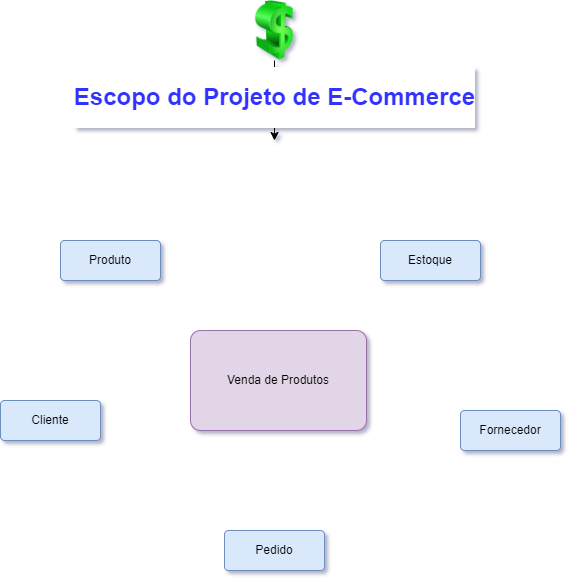

The diagram above was exported from draw.io. Its source (the exported page's mxGraphModel, read from the mxfile embedded in the PNG):
<mxGraphModel dx="782" dy="698" grid="1" gridSize="10" guides="1" tooltips="1" connect="1" arrows="1" fold="1" page="1" pageScale="1" pageWidth="827" pageHeight="1169" math="0" shadow="0">
  <root>
    <mxCell id="0" />
    <mxCell id="1" parent="0" />
    <mxCell id="7K-nTVbOLrCD1DtXGb4q-1" value="Venda de Produtos" style="rounded=1;arcSize=10;whiteSpace=wrap;html=1;align=center;fillColor=#e1d5e7;strokeColor=#9673a6;" vertex="1" parent="1">
      <mxGeometry x="290" y="370" width="176" height="100" as="geometry" />
    </mxCell>
    <mxCell id="7K-nTVbOLrCD1DtXGb4q-4" value="Pedido" style="rounded=1;arcSize=10;whiteSpace=wrap;html=1;align=center;fillColor=#dae8fc;strokeColor=#6c8ebf;" vertex="1" parent="1">
      <mxGeometry x="324" y="570" width="100" height="40" as="geometry" />
    </mxCell>
    <mxCell id="7K-nTVbOLrCD1DtXGb4q-5" value="Cliente" style="rounded=1;arcSize=10;whiteSpace=wrap;html=1;align=center;fillColor=#dae8fc;strokeColor=#6c8ebf;" vertex="1" parent="1">
      <mxGeometry x="100" y="440" width="100" height="40" as="geometry" />
    </mxCell>
    <mxCell id="7K-nTVbOLrCD1DtXGb4q-9" value="Produto" style="rounded=1;arcSize=10;whiteSpace=wrap;html=1;align=center;fillColor=#dae8fc;strokeColor=#6c8ebf;" vertex="1" parent="1">
      <mxGeometry x="160" y="280" width="100" height="40" as="geometry" />
    </mxCell>
    <mxCell id="7K-nTVbOLrCD1DtXGb4q-10" value="Estoque" style="rounded=1;arcSize=10;whiteSpace=wrap;html=1;align=center;fillColor=#dae8fc;strokeColor=#6c8ebf;" vertex="1" parent="1">
      <mxGeometry x="480" y="280" width="100" height="40" as="geometry" />
    </mxCell>
    <mxCell id="7K-nTVbOLrCD1DtXGb4q-11" value="Fornecedor" style="rounded=1;arcSize=10;whiteSpace=wrap;html=1;align=center;fillColor=#dae8fc;strokeColor=#6c8ebf;" vertex="1" parent="1">
      <mxGeometry x="560" y="450" width="100" height="40" as="geometry" />
    </mxCell>
    <mxCell id="7K-nTVbOLrCD1DtXGb4q-14" value="" style="edgeStyle=orthogonalEdgeStyle;rounded=0;orthogonalLoop=1;jettySize=auto;html=1;fontColor=#3333FF;" edge="1" parent="1" source="7K-nTVbOLrCD1DtXGb4q-12">
      <mxGeometry relative="1" as="geometry">
        <mxPoint x="374" y="180" as="targetPoint" />
      </mxGeometry>
    </mxCell>
    <mxCell id="7K-nTVbOLrCD1DtXGb4q-12" value="&lt;h1&gt;&lt;font color=&quot;#3333ff&quot;&gt;Escopo do Projeto de E-Commerce&lt;/font&gt;&lt;/h1&gt;" style="image;html=1;image=img/lib/clip_art/finance/Dollar_128x128.png" vertex="1" parent="1">
      <mxGeometry x="124" y="40" width="500" height="60" as="geometry" />
    </mxCell>
  </root>
</mxGraphModel>